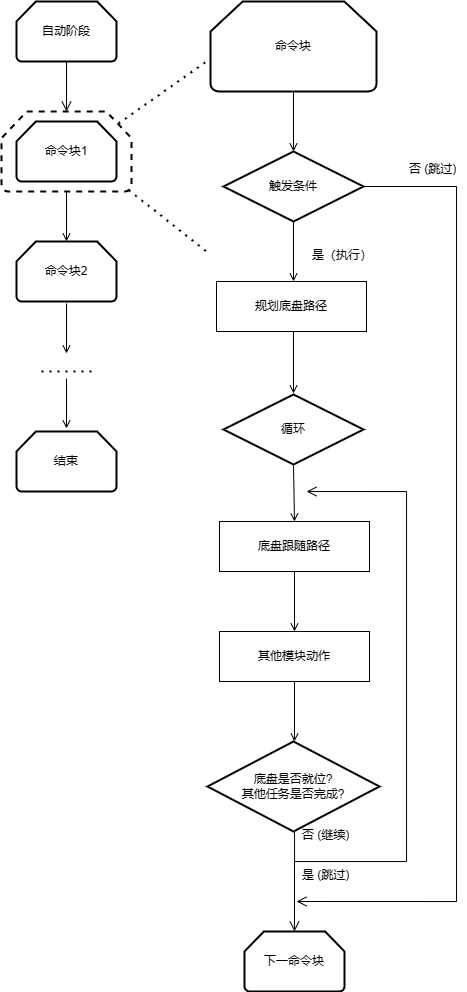

The diagram above was exported from draw.io. Its source (the exported page's mxGraphModel, read from the mxfile embedded in the PNG):
<mxGraphModel dx="1185" dy="683" grid="1" gridSize="10" guides="1" tooltips="1" connect="1" arrows="1" fold="1" page="1" pageScale="1" pageWidth="827" pageHeight="1169" math="0" shadow="0">
  <root>
    <mxCell id="WIyWlLk6GJQsqaUBKTNV-0" />
    <mxCell id="WIyWlLk6GJQsqaUBKTNV-1" parent="WIyWlLk6GJQsqaUBKTNV-0" />
    <mxCell id="WIyWlLk6GJQsqaUBKTNV-2" value="" style="rounded=0;html=1;jettySize=auto;orthogonalLoop=1;fontSize=11;endArrow=open;endFill=0;endSize=8;strokeWidth=1;shadow=0;labelBackgroundColor=none;edgeStyle=orthogonalEdgeStyle;" parent="WIyWlLk6GJQsqaUBKTNV-1" edge="1">
      <mxGeometry relative="1" as="geometry">
        <mxPoint x="220" y="120" as="sourcePoint" />
        <mxPoint x="220" y="170" as="targetPoint" />
      </mxGeometry>
    </mxCell>
    <mxCell id="R9msqJYIhAIZCH3Y6UY5-0" value="自动阶段" style="strokeWidth=2;html=1;shape=mxgraph.flowchart.loop_limit;whiteSpace=wrap;" vertex="1" parent="WIyWlLk6GJQsqaUBKTNV-1">
      <mxGeometry x="170" y="60" width="100" height="60" as="geometry" />
    </mxCell>
    <mxCell id="R9msqJYIhAIZCH3Y6UY5-1" value="命令块1" style="strokeWidth=2;html=1;shape=mxgraph.flowchart.loop_limit;whiteSpace=wrap;" vertex="1" parent="WIyWlLk6GJQsqaUBKTNV-1">
      <mxGeometry x="170" y="180" width="100" height="60" as="geometry" />
    </mxCell>
    <mxCell id="R9msqJYIhAIZCH3Y6UY5-7" value="" style="strokeWidth=2;html=1;shape=mxgraph.flowchart.loop_limit;whiteSpace=wrap;dashed=1;gradientColor=none;fillColor=none;" vertex="1" parent="WIyWlLk6GJQsqaUBKTNV-1">
      <mxGeometry x="155" y="170" width="130" height="80" as="geometry" />
    </mxCell>
    <mxCell id="R9msqJYIhAIZCH3Y6UY5-9" value="" style="endArrow=open;html=1;rounded=0;exitX=0.5;exitY=1;exitDx=0;exitDy=0;exitPerimeter=0;endFill=0;" edge="1" parent="WIyWlLk6GJQsqaUBKTNV-1" source="R9msqJYIhAIZCH3Y6UY5-7">
      <mxGeometry width="50" height="50" relative="1" as="geometry">
        <mxPoint x="390" y="360" as="sourcePoint" />
        <mxPoint x="220" y="300" as="targetPoint" />
      </mxGeometry>
    </mxCell>
    <mxCell id="R9msqJYIhAIZCH3Y6UY5-10" value="命令块2" style="strokeWidth=2;html=1;shape=mxgraph.flowchart.loop_limit;whiteSpace=wrap;" vertex="1" parent="WIyWlLk6GJQsqaUBKTNV-1">
      <mxGeometry x="170" y="300" width="100" height="60" as="geometry" />
    </mxCell>
    <mxCell id="R9msqJYIhAIZCH3Y6UY5-11" value="" style="endArrow=open;html=1;rounded=0;exitX=0.5;exitY=1;exitDx=0;exitDy=0;exitPerimeter=0;endFill=0;" edge="1" parent="WIyWlLk6GJQsqaUBKTNV-1">
      <mxGeometry width="50" height="50" relative="1" as="geometry">
        <mxPoint x="220" y="362" as="sourcePoint" />
        <mxPoint x="220" y="412" as="targetPoint" />
      </mxGeometry>
    </mxCell>
    <mxCell id="R9msqJYIhAIZCH3Y6UY5-13" value="" style="endArrow=none;dashed=1;html=1;dashPattern=1 3;strokeWidth=2;rounded=0;" edge="1" parent="WIyWlLk6GJQsqaUBKTNV-1">
      <mxGeometry width="50" height="50" relative="1" as="geometry">
        <mxPoint x="195" y="430" as="sourcePoint" />
        <mxPoint x="245" y="430" as="targetPoint" />
        <Array as="points">
          <mxPoint x="225" y="430" />
        </Array>
      </mxGeometry>
    </mxCell>
    <mxCell id="R9msqJYIhAIZCH3Y6UY5-14" value="结束" style="strokeWidth=2;html=1;shape=mxgraph.flowchart.loop_limit;whiteSpace=wrap;" vertex="1" parent="WIyWlLk6GJQsqaUBKTNV-1">
      <mxGeometry x="170" y="490" width="100" height="60" as="geometry" />
    </mxCell>
    <mxCell id="R9msqJYIhAIZCH3Y6UY5-15" value="" style="endArrow=open;html=1;rounded=0;exitX=0.5;exitY=1;exitDx=0;exitDy=0;exitPerimeter=0;endFill=0;" edge="1" parent="WIyWlLk6GJQsqaUBKTNV-1">
      <mxGeometry width="50" height="50" relative="1" as="geometry">
        <mxPoint x="220" y="437" as="sourcePoint" />
        <mxPoint x="220" y="487" as="targetPoint" />
      </mxGeometry>
    </mxCell>
    <mxCell id="R9msqJYIhAIZCH3Y6UY5-16" value="" style="endArrow=none;dashed=1;html=1;dashPattern=1 3;strokeWidth=2;rounded=0;exitX=0.9;exitY=0.15;exitDx=0;exitDy=0;exitPerimeter=0;" edge="1" parent="WIyWlLk6GJQsqaUBKTNV-1" source="R9msqJYIhAIZCH3Y6UY5-7">
      <mxGeometry width="50" height="50" relative="1" as="geometry">
        <mxPoint x="270" y="180" as="sourcePoint" />
        <mxPoint x="360" y="120" as="targetPoint" />
      </mxGeometry>
    </mxCell>
    <mxCell id="R9msqJYIhAIZCH3Y6UY5-17" value="命令块" style="strokeWidth=2;html=1;shape=mxgraph.flowchart.loop_limit;whiteSpace=wrap;" vertex="1" parent="WIyWlLk6GJQsqaUBKTNV-1">
      <mxGeometry x="364" y="60" width="166" height="90" as="geometry" />
    </mxCell>
    <mxCell id="R9msqJYIhAIZCH3Y6UY5-18" value="触发条件" style="strokeWidth=2;html=1;shape=mxgraph.flowchart.decision;whiteSpace=wrap;" vertex="1" parent="WIyWlLk6GJQsqaUBKTNV-1">
      <mxGeometry x="377" y="210" width="140" height="70" as="geometry" />
    </mxCell>
    <mxCell id="R9msqJYIhAIZCH3Y6UY5-19" value="" style="endArrow=open;html=1;rounded=0;exitX=0.5;exitY=1;exitDx=0;exitDy=0;exitPerimeter=0;endFill=0;" edge="1" parent="WIyWlLk6GJQsqaUBKTNV-1" source="R9msqJYIhAIZCH3Y6UY5-17">
      <mxGeometry width="50" height="50" relative="1" as="geometry">
        <mxPoint x="230" y="260" as="sourcePoint" />
        <mxPoint x="447" y="210" as="targetPoint" />
      </mxGeometry>
    </mxCell>
    <mxCell id="R9msqJYIhAIZCH3Y6UY5-23" value="" style="endArrow=open;html=1;rounded=0;exitX=0.5;exitY=1;exitDx=0;exitDy=0;exitPerimeter=0;endFill=0;" edge="1" parent="WIyWlLk6GJQsqaUBKTNV-1">
      <mxGeometry width="50" height="50" relative="1" as="geometry">
        <mxPoint x="447" y="280" as="sourcePoint" />
        <mxPoint x="447" y="340" as="targetPoint" />
      </mxGeometry>
    </mxCell>
    <mxCell id="R9msqJYIhAIZCH3Y6UY5-24" value="是（执行）" style="text;strokeColor=none;fillColor=none;align=left;verticalAlign=top;spacingLeft=4;spacingRight=4;overflow=hidden;rotatable=0;points=[[0,0.5],[1,0.5]];portConstraint=eastwest;whiteSpace=wrap;html=1;" vertex="1" parent="WIyWlLk6GJQsqaUBKTNV-1">
      <mxGeometry x="460" y="300" width="70" height="26" as="geometry" />
    </mxCell>
    <mxCell id="R9msqJYIhAIZCH3Y6UY5-25" value="规划底盘路径" style="rounded=0;whiteSpace=wrap;html=1;" vertex="1" parent="WIyWlLk6GJQsqaUBKTNV-1">
      <mxGeometry x="370" y="340" width="150" height="50" as="geometry" />
    </mxCell>
    <mxCell id="R9msqJYIhAIZCH3Y6UY5-26" value="" style="endArrow=open;html=1;rounded=0;endFill=0;exitX=0.5;exitY=1;exitDx=0;exitDy=0;" edge="1" parent="WIyWlLk6GJQsqaUBKTNV-1">
      <mxGeometry width="50" height="50" relative="1" as="geometry">
        <mxPoint x="447" y="390" as="sourcePoint" />
        <mxPoint x="447" y="452" as="targetPoint" />
      </mxGeometry>
    </mxCell>
    <mxCell id="R9msqJYIhAIZCH3Y6UY5-27" value="循环" style="strokeWidth=2;html=1;shape=mxgraph.flowchart.decision;whiteSpace=wrap;" vertex="1" parent="WIyWlLk6GJQsqaUBKTNV-1">
      <mxGeometry x="377" y="453" width="140" height="70" as="geometry" />
    </mxCell>
    <mxCell id="R9msqJYIhAIZCH3Y6UY5-28" value="" style="endArrow=open;html=1;rounded=0;endFill=0;exitX=0.5;exitY=1;exitDx=0;exitDy=0;exitPerimeter=0;" edge="1" parent="WIyWlLk6GJQsqaUBKTNV-1" source="R9msqJYIhAIZCH3Y6UY5-27">
      <mxGeometry width="50" height="50" relative="1" as="geometry">
        <mxPoint x="457" y="400" as="sourcePoint" />
        <mxPoint x="448" y="580" as="targetPoint" />
      </mxGeometry>
    </mxCell>
    <mxCell id="R9msqJYIhAIZCH3Y6UY5-30" value="底盘跟随路径" style="rounded=0;whiteSpace=wrap;html=1;" vertex="1" parent="WIyWlLk6GJQsqaUBKTNV-1">
      <mxGeometry x="373" y="580" width="150" height="50" as="geometry" />
    </mxCell>
    <mxCell id="R9msqJYIhAIZCH3Y6UY5-31" value="" style="endArrow=open;html=1;rounded=0;endFill=0;exitX=0.5;exitY=1;exitDx=0;exitDy=0;" edge="1" parent="WIyWlLk6GJQsqaUBKTNV-1" source="R9msqJYIhAIZCH3Y6UY5-30">
      <mxGeometry width="50" height="50" relative="1" as="geometry">
        <mxPoint x="458" y="533" as="sourcePoint" />
        <mxPoint x="448" y="690" as="targetPoint" />
      </mxGeometry>
    </mxCell>
    <mxCell id="R9msqJYIhAIZCH3Y6UY5-33" value="其他模块动作" style="rounded=0;whiteSpace=wrap;html=1;" vertex="1" parent="WIyWlLk6GJQsqaUBKTNV-1">
      <mxGeometry x="373" y="690" width="150" height="50" as="geometry" />
    </mxCell>
    <mxCell id="R9msqJYIhAIZCH3Y6UY5-34" value="" style="endArrow=open;html=1;rounded=0;endFill=0;exitX=0.5;exitY=1;exitDx=0;exitDy=0;" edge="1" parent="WIyWlLk6GJQsqaUBKTNV-1" source="R9msqJYIhAIZCH3Y6UY5-33">
      <mxGeometry width="50" height="50" relative="1" as="geometry">
        <mxPoint x="458" y="640" as="sourcePoint" />
        <mxPoint x="448" y="800" as="targetPoint" />
      </mxGeometry>
    </mxCell>
    <mxCell id="R9msqJYIhAIZCH3Y6UY5-35" value="底盘是否就位?&lt;div&gt;其他任务是否完成?&lt;/div&gt;" style="strokeWidth=2;html=1;shape=mxgraph.flowchart.decision;whiteSpace=wrap;" vertex="1" parent="WIyWlLk6GJQsqaUBKTNV-1">
      <mxGeometry x="361" y="800" width="172" height="90" as="geometry" />
    </mxCell>
    <mxCell id="R9msqJYIhAIZCH3Y6UY5-36" value="" style="edgeStyle=segmentEdgeStyle;endArrow=open;html=1;curved=0;rounded=0;endSize=8;startSize=8;endFill=0;exitX=0.5;exitY=1;exitDx=0;exitDy=0;exitPerimeter=0;" edge="1" parent="WIyWlLk6GJQsqaUBKTNV-1" source="R9msqJYIhAIZCH3Y6UY5-35">
      <mxGeometry width="50" height="50" relative="1" as="geometry">
        <mxPoint x="450" y="920" as="sourcePoint" />
        <mxPoint x="460" y="550" as="targetPoint" />
        <Array as="points">
          <mxPoint x="448" y="920" />
          <mxPoint x="560" y="920" />
          <mxPoint x="560" y="550" />
        </Array>
      </mxGeometry>
    </mxCell>
    <mxCell id="R9msqJYIhAIZCH3Y6UY5-41" value="否 (继续)" style="text;strokeColor=none;fillColor=none;align=left;verticalAlign=top;spacingLeft=4;spacingRight=4;overflow=hidden;rotatable=0;points=[[0,0.5],[1,0.5]];portConstraint=eastwest;whiteSpace=wrap;html=1;" vertex="1" parent="WIyWlLk6GJQsqaUBKTNV-1">
      <mxGeometry x="450" y="880" width="107" height="26" as="geometry" />
    </mxCell>
    <mxCell id="R9msqJYIhAIZCH3Y6UY5-43" value="是 (跳过)" style="text;strokeColor=none;fillColor=none;align=left;verticalAlign=top;spacingLeft=4;spacingRight=4;overflow=hidden;rotatable=0;points=[[0,0.5],[1,0.5]];portConstraint=eastwest;whiteSpace=wrap;html=1;" vertex="1" parent="WIyWlLk6GJQsqaUBKTNV-1">
      <mxGeometry x="450" y="920" width="60" height="26" as="geometry" />
    </mxCell>
    <mxCell id="R9msqJYIhAIZCH3Y6UY5-44" value="" style="edgeStyle=segmentEdgeStyle;endArrow=open;html=1;curved=0;rounded=0;endSize=8;startSize=8;endFill=0;" edge="1" parent="WIyWlLk6GJQsqaUBKTNV-1">
      <mxGeometry width="50" height="50" relative="1" as="geometry">
        <mxPoint x="448" y="920" as="sourcePoint" />
        <mxPoint x="448" y="990" as="targetPoint" />
      </mxGeometry>
    </mxCell>
    <mxCell id="R9msqJYIhAIZCH3Y6UY5-46" value="下一命令块" style="strokeWidth=2;html=1;shape=mxgraph.flowchart.loop_limit;whiteSpace=wrap;" vertex="1" parent="WIyWlLk6GJQsqaUBKTNV-1">
      <mxGeometry x="398" y="990" width="100" height="60" as="geometry" />
    </mxCell>
    <mxCell id="R9msqJYIhAIZCH3Y6UY5-47" value="" style="edgeStyle=segmentEdgeStyle;endArrow=open;html=1;curved=0;rounded=0;endSize=8;startSize=8;exitX=1;exitY=0.5;exitDx=0;exitDy=0;exitPerimeter=0;endFill=0;" edge="1" parent="WIyWlLk6GJQsqaUBKTNV-1" source="R9msqJYIhAIZCH3Y6UY5-18">
      <mxGeometry width="50" height="50" relative="1" as="geometry">
        <mxPoint x="330" y="490" as="sourcePoint" />
        <mxPoint x="450" y="960" as="targetPoint" />
        <Array as="points">
          <mxPoint x="610" y="245" />
          <mxPoint x="610" y="960" />
        </Array>
      </mxGeometry>
    </mxCell>
    <mxCell id="R9msqJYIhAIZCH3Y6UY5-48" value="否 (跳过)" style="text;strokeColor=none;fillColor=none;align=left;verticalAlign=top;spacingLeft=4;spacingRight=4;overflow=hidden;rotatable=0;points=[[0,0.5],[1,0.5]];portConstraint=eastwest;whiteSpace=wrap;html=1;" vertex="1" parent="WIyWlLk6GJQsqaUBKTNV-1">
      <mxGeometry x="557" y="214" width="60" height="26" as="geometry" />
    </mxCell>
    <mxCell id="R9msqJYIhAIZCH3Y6UY5-49" value="" style="endArrow=none;dashed=1;html=1;dashPattern=1 3;strokeWidth=2;rounded=0;exitX=0.98;exitY=0.985;exitDx=0;exitDy=0;exitPerimeter=0;" edge="1" parent="WIyWlLk6GJQsqaUBKTNV-1" source="R9msqJYIhAIZCH3Y6UY5-7">
      <mxGeometry width="50" height="50" relative="1" as="geometry">
        <mxPoint x="282" y="192" as="sourcePoint" />
        <mxPoint x="360" y="310" as="targetPoint" />
      </mxGeometry>
    </mxCell>
  </root>
</mxGraphModel>